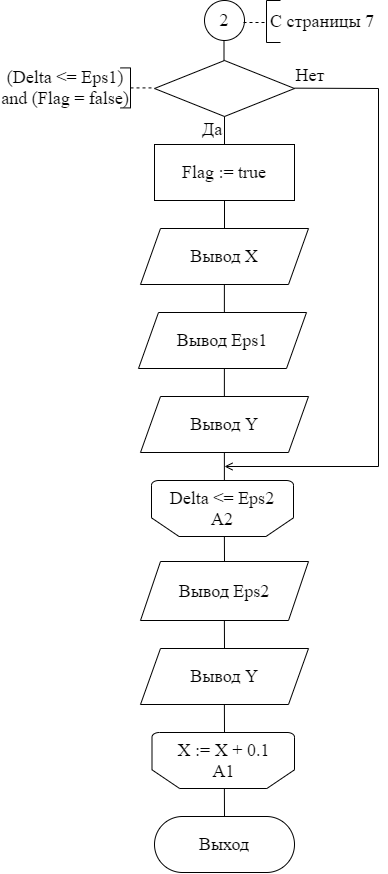

The diagram above was exported from draw.io. Its source (the exported page's mxGraphModel, read from the mxfile embedded in the PNG):
<mxGraphModel dx="1673" dy="896" grid="1" gridSize="14" guides="1" tooltips="1" connect="1" arrows="1" fold="1" page="1" pageScale="1" pageWidth="827" pageHeight="1169" math="0" shadow="0">
  <root>
    <mxCell id="0" />
    <mxCell id="1" parent="0" />
    <mxCell id="p77lYaRdRUuy1M874pAF-22" value="" style="rhombus;whiteSpace=wrap;html=1;rounded=0;fontFamily=Times New Roman;fontSize=14;strokeWidth=1;" parent="1" vertex="1">
      <mxGeometry x="448" y="158" width="140" height="56" as="geometry" />
    </mxCell>
    <mxCell id="sYwmflu_rb4g8e2DbQUc-34" value="&lt;font style=&quot;font-size: 18px&quot;&gt;X := X + 0.1&lt;br&gt;А1&lt;/font&gt;" style="strokeWidth=1;html=1;shape=mxgraph.flowchart.loop_limit;whiteSpace=wrap;rounded=0;fontFamily=Times New Roman;fontSize=14;direction=west;" parent="1" vertex="1">
      <mxGeometry x="445.5" y="830" width="142.5" height="56" as="geometry" />
    </mxCell>
    <mxCell id="T99h2zMF9cIOCsvIme5U-41" value="" style="endArrow=none;dashed=1;html=1;rounded=0;" parent="1" edge="1">
      <mxGeometry width="50" height="50" relative="1" as="geometry">
        <mxPoint x="424" y="185.41" as="sourcePoint" />
        <mxPoint x="448" y="185.41" as="targetPoint" />
      </mxGeometry>
    </mxCell>
    <mxCell id="T99h2zMF9cIOCsvIme5U-42" value="" style="endArrow=none;html=1;rounded=0;" parent="1" edge="1">
      <mxGeometry width="50" height="50" relative="1" as="geometry">
        <mxPoint x="424" y="205.41" as="sourcePoint" />
        <mxPoint x="424" y="165.41" as="targetPoint" />
      </mxGeometry>
    </mxCell>
    <mxCell id="T99h2zMF9cIOCsvIme5U-43" value="" style="endArrow=none;html=1;rounded=0;" parent="1" edge="1">
      <mxGeometry width="50" height="50" relative="1" as="geometry">
        <mxPoint x="424" y="165.41" as="sourcePoint" />
        <mxPoint x="414" y="165.41" as="targetPoint" />
      </mxGeometry>
    </mxCell>
    <mxCell id="T99h2zMF9cIOCsvIme5U-44" value="" style="endArrow=none;html=1;rounded=0;" parent="1" edge="1">
      <mxGeometry width="50" height="50" relative="1" as="geometry">
        <mxPoint x="414" y="205.41" as="sourcePoint" />
        <mxPoint x="424" y="205.41" as="targetPoint" />
      </mxGeometry>
    </mxCell>
    <mxCell id="T99h2zMF9cIOCsvIme5U-45" value="(Delta &amp;lt;= Eps1) and (Flag = false)" style="text;html=1;strokeColor=none;fillColor=none;align=center;verticalAlign=middle;whiteSpace=wrap;rounded=0;fontFamily=Times New Roman;fontSize=18;" parent="1" vertex="1">
      <mxGeometry x="294" y="165.41" width="130" height="40" as="geometry" />
    </mxCell>
    <mxCell id="T99h2zMF9cIOCsvIme5U-46" value="&lt;font face=&quot;Times New Roman&quot; style=&quot;font-size: 18px&quot;&gt;2&lt;/font&gt;" style="ellipse;whiteSpace=wrap;html=1;aspect=fixed;" parent="1" vertex="1">
      <mxGeometry x="498" y="98" width="40" height="40" as="geometry" />
    </mxCell>
    <mxCell id="T99h2zMF9cIOCsvIme5U-47" value="" style="endArrow=none;html=1;rounded=0;entryX=0.5;entryY=1;entryDx=0;entryDy=0;exitX=0.5;exitY=0;exitDx=0;exitDy=0;" parent="1" edge="1">
      <mxGeometry width="50" height="50" relative="1" as="geometry">
        <mxPoint x="517.5" y="158" as="sourcePoint" />
        <mxPoint x="517.5" y="138" as="targetPoint" />
      </mxGeometry>
    </mxCell>
    <mxCell id="T99h2zMF9cIOCsvIme5U-49" value="" style="endArrow=none;html=1;rounded=0;exitX=0.5;exitY=0;exitDx=0;exitDy=0;entryX=0.5;entryY=1;entryDx=0;entryDy=0;" parent="1" edge="1" target="p77lYaRdRUuy1M874pAF-22" source="T99h2zMF9cIOCsvIme5U-54">
      <mxGeometry width="50" height="50" relative="1" as="geometry">
        <mxPoint x="518" y="236" as="sourcePoint" />
        <mxPoint x="517.9" y="216" as="targetPoint" />
      </mxGeometry>
    </mxCell>
    <mxCell id="T99h2zMF9cIOCsvIme5U-50" value="&lt;font style=&quot;font-size: 18px&quot;&gt;Да&lt;/font&gt;" style="text;html=1;strokeColor=none;fillColor=none;align=center;verticalAlign=middle;whiteSpace=wrap;rounded=0;fontFamily=Times New Roman;fontSize=14;" parent="1" vertex="1">
      <mxGeometry x="476" y="212" width="60" height="30" as="geometry" />
    </mxCell>
    <mxCell id="T99h2zMF9cIOCsvIme5U-51" value="&lt;font style=&quot;font-size: 18px&quot;&gt;Нет&lt;/font&gt;" style="text;html=1;strokeColor=none;fillColor=none;align=center;verticalAlign=middle;whiteSpace=wrap;rounded=0;fontFamily=Times New Roman;fontSize=14;" parent="1" vertex="1">
      <mxGeometry x="574" y="158" width="60" height="30" as="geometry" />
    </mxCell>
    <mxCell id="T99h2zMF9cIOCsvIme5U-52" value="" style="endArrow=open;html=1;rounded=0;fontFamily=Times New Roman;fontSize=14;endFill=0;" parent="1" edge="1">
      <mxGeometry width="50" height="50" relative="1" as="geometry">
        <mxPoint x="672" y="564" as="sourcePoint" />
        <mxPoint x="518" y="564" as="targetPoint" />
      </mxGeometry>
    </mxCell>
    <mxCell id="T99h2zMF9cIOCsvIme5U-53" value="" style="endArrow=none;html=1;rounded=0;fontFamily=Times New Roman;fontSize=14;" parent="1" edge="1">
      <mxGeometry width="50" height="50" relative="1" as="geometry">
        <mxPoint x="588" y="185.66" as="sourcePoint" />
        <mxPoint x="672" y="186" as="targetPoint" />
      </mxGeometry>
    </mxCell>
    <mxCell id="T99h2zMF9cIOCsvIme5U-54" value="&lt;font style=&quot;font-size: 18px&quot;&gt;Flag := true&lt;/font&gt;" style="rounded=0;whiteSpace=wrap;html=1;fontFamily=Times New Roman;fontSize=14;" parent="1" vertex="1">
      <mxGeometry x="448" y="242" width="140" height="56" as="geometry" />
    </mxCell>
    <mxCell id="T99h2zMF9cIOCsvIme5U-56" value="&lt;font style=&quot;font-size: 18px&quot;&gt;Вывод X&lt;/font&gt;" style="shape=parallelogram;perimeter=parallelogramPerimeter;whiteSpace=wrap;html=1;fixedSize=1;fontFamily=Times New Roman;fontSize=14;" parent="1" vertex="1">
      <mxGeometry x="434" y="326" width="168" height="56" as="geometry" />
    </mxCell>
    <mxCell id="T99h2zMF9cIOCsvIme5U-57" value="&lt;font style=&quot;font-size: 18px&quot;&gt;Вывод Eps1&lt;/font&gt;" style="shape=parallelogram;perimeter=parallelogramPerimeter;whiteSpace=wrap;html=1;fixedSize=1;fontFamily=Times New Roman;fontSize=14;" parent="1" vertex="1">
      <mxGeometry x="432" y="410" width="168" height="56" as="geometry" />
    </mxCell>
    <mxCell id="T99h2zMF9cIOCsvIme5U-58" value="&lt;font style=&quot;font-size: 18px&quot;&gt;Вывод Y&lt;/font&gt;" style="shape=parallelogram;perimeter=parallelogramPerimeter;whiteSpace=wrap;html=1;fixedSize=1;fontFamily=Times New Roman;fontSize=14;" parent="1" vertex="1">
      <mxGeometry x="434" y="494" width="168" height="56" as="geometry" />
    </mxCell>
    <mxCell id="T99h2zMF9cIOCsvIme5U-62" value="" style="endArrow=none;html=1;rounded=0;fontFamily=Times New Roman;fontSize=14;" parent="1" edge="1">
      <mxGeometry width="50" height="50" relative="1" as="geometry">
        <mxPoint x="672" y="186" as="sourcePoint" />
        <mxPoint x="672" y="564" as="targetPoint" />
      </mxGeometry>
    </mxCell>
    <mxCell id="T99h2zMF9cIOCsvIme5U-63" value="&lt;font style=&quot;font-size: 18px&quot;&gt;Delta &amp;lt;= Eps2&lt;br&gt;A2&lt;/font&gt;" style="strokeWidth=1;html=1;shape=mxgraph.flowchart.loop_limit;whiteSpace=wrap;rounded=0;fontFamily=Times New Roman;fontSize=14;direction=west;" parent="1" vertex="1">
      <mxGeometry x="445" y="578" width="142" height="56" as="geometry" />
    </mxCell>
    <mxCell id="T99h2zMF9cIOCsvIme5U-65" value="&lt;font style=&quot;font-size: 18px&quot;&gt;Вывод Eps2&lt;/font&gt;" style="shape=parallelogram;perimeter=parallelogramPerimeter;whiteSpace=wrap;html=1;fixedSize=1;fontFamily=Times New Roman;fontSize=14;" parent="1" vertex="1">
      <mxGeometry x="434" y="659" width="168" height="59" as="geometry" />
    </mxCell>
    <mxCell id="T99h2zMF9cIOCsvIme5U-66" value="&lt;font style=&quot;font-size: 18px&quot;&gt;Вывод Y&lt;/font&gt;" style="shape=parallelogram;perimeter=parallelogramPerimeter;whiteSpace=wrap;html=1;fixedSize=1;fontFamily=Times New Roman;fontSize=14;" parent="1" vertex="1">
      <mxGeometry x="434" y="746" width="168" height="56" as="geometry" />
    </mxCell>
    <mxCell id="T99h2zMF9cIOCsvIme5U-67" value="&lt;font style=&quot;font-size: 18px&quot;&gt;Выход&lt;/font&gt;" style="rounded=1;whiteSpace=wrap;html=1;fontFamily=Times New Roman;fontSize=14;arcSize=50;" parent="1" vertex="1">
      <mxGeometry x="448" y="914" width="140" height="56" as="geometry" />
    </mxCell>
    <mxCell id="q4NpT8PsSMQ19H7nQDIB-2" value="" style="endArrow=none;html=1;rounded=0;entryX=0.5;entryY=1;entryDx=0;entryDy=0;exitX=0.5;exitY=0;exitDx=0;exitDy=0;" edge="1" parent="1" source="T99h2zMF9cIOCsvIme5U-56" target="T99h2zMF9cIOCsvIme5U-54">
      <mxGeometry width="50" height="50" relative="1" as="geometry">
        <mxPoint x="516" y="318" as="sourcePoint" />
        <mxPoint x="516.41" y="298" as="targetPoint" />
      </mxGeometry>
    </mxCell>
    <mxCell id="q4NpT8PsSMQ19H7nQDIB-3" value="" style="endArrow=none;html=1;rounded=0;entryX=0.5;entryY=1;entryDx=0;entryDy=0;exitX=0.5;exitY=0;exitDx=0;exitDy=0;" edge="1" parent="1">
      <mxGeometry width="50" height="50" relative="1" as="geometry">
        <mxPoint x="517.88" y="410" as="sourcePoint" />
        <mxPoint x="517.88" y="382" as="targetPoint" />
      </mxGeometry>
    </mxCell>
    <mxCell id="q4NpT8PsSMQ19H7nQDIB-4" value="" style="endArrow=none;html=1;rounded=0;entryX=0.5;entryY=1;entryDx=0;entryDy=0;exitX=0.5;exitY=0;exitDx=0;exitDy=0;" edge="1" parent="1">
      <mxGeometry width="50" height="50" relative="1" as="geometry">
        <mxPoint x="517.88" y="494" as="sourcePoint" />
        <mxPoint x="517.88" y="466" as="targetPoint" />
      </mxGeometry>
    </mxCell>
    <mxCell id="q4NpT8PsSMQ19H7nQDIB-5" value="" style="endArrow=none;html=1;rounded=0;entryX=0.5;entryY=1;entryDx=0;entryDy=0;exitX=0.5;exitY=0;exitDx=0;exitDy=0;" edge="1" parent="1">
      <mxGeometry width="50" height="50" relative="1" as="geometry">
        <mxPoint x="517.88" y="578" as="sourcePoint" />
        <mxPoint x="517.88" y="550" as="targetPoint" />
      </mxGeometry>
    </mxCell>
    <mxCell id="q4NpT8PsSMQ19H7nQDIB-6" value="" style="endArrow=none;html=1;rounded=0;entryX=0.5;entryY=1;entryDx=0;entryDy=0;exitX=0.5;exitY=0;exitDx=0;exitDy=0;" edge="1" parent="1" source="T99h2zMF9cIOCsvIme5U-65">
      <mxGeometry width="50" height="50" relative="1" as="geometry">
        <mxPoint x="518" y="648" as="sourcePoint" />
        <mxPoint x="517.88" y="634" as="targetPoint" />
      </mxGeometry>
    </mxCell>
    <mxCell id="q4NpT8PsSMQ19H7nQDIB-7" value="" style="endArrow=none;html=1;rounded=0;entryX=0.5;entryY=1;entryDx=0;entryDy=0;exitX=0.5;exitY=0;exitDx=0;exitDy=0;" edge="1" parent="1" source="T99h2zMF9cIOCsvIme5U-66">
      <mxGeometry width="50" height="50" relative="1" as="geometry">
        <mxPoint x="518" y="743" as="sourcePoint" />
        <mxPoint x="517.88" y="718" as="targetPoint" />
      </mxGeometry>
    </mxCell>
    <mxCell id="q4NpT8PsSMQ19H7nQDIB-8" value="" style="endArrow=none;html=1;rounded=0;entryX=0.5;entryY=1;entryDx=0;entryDy=0;exitX=0.5;exitY=0;exitDx=0;exitDy=0;" edge="1" parent="1">
      <mxGeometry width="50" height="50" relative="1" as="geometry">
        <mxPoint x="518" y="830" as="sourcePoint" />
        <mxPoint x="517.88" y="802" as="targetPoint" />
      </mxGeometry>
    </mxCell>
    <mxCell id="q4NpT8PsSMQ19H7nQDIB-9" value="" style="endArrow=none;html=1;rounded=0;entryX=0.5;entryY=1;entryDx=0;entryDy=0;exitX=0.5;exitY=0;exitDx=0;exitDy=0;" edge="1" parent="1">
      <mxGeometry width="50" height="50" relative="1" as="geometry">
        <mxPoint x="518" y="914" as="sourcePoint" />
        <mxPoint x="517.88" y="886" as="targetPoint" />
      </mxGeometry>
    </mxCell>
    <mxCell id="q4NpT8PsSMQ19H7nQDIB-10" value="" style="endArrow=none;dashed=1;html=1;rounded=0;fontFamily=Times New Roman;fontSize=18;" edge="1" parent="1">
      <mxGeometry width="50" height="50" relative="1" as="geometry">
        <mxPoint x="537" y="120" as="sourcePoint" />
        <mxPoint x="560" y="120" as="targetPoint" />
      </mxGeometry>
    </mxCell>
    <mxCell id="q4NpT8PsSMQ19H7nQDIB-11" value="" style="endArrow=none;html=1;rounded=0;fontFamily=Times New Roman;fontSize=18;" edge="1" parent="1">
      <mxGeometry width="50" height="50" relative="1" as="geometry">
        <mxPoint x="560" y="140" as="sourcePoint" />
        <mxPoint x="560" y="98" as="targetPoint" />
      </mxGeometry>
    </mxCell>
    <mxCell id="q4NpT8PsSMQ19H7nQDIB-12" value="" style="endArrow=none;html=1;rounded=0;fontFamily=Times New Roman;fontSize=18;" edge="1" parent="1">
      <mxGeometry width="50" height="50" relative="1" as="geometry">
        <mxPoint x="574" y="140" as="sourcePoint" />
        <mxPoint x="560" y="140" as="targetPoint" />
      </mxGeometry>
    </mxCell>
    <mxCell id="q4NpT8PsSMQ19H7nQDIB-13" value="" style="endArrow=none;html=1;rounded=0;fontFamily=Times New Roman;fontSize=18;" edge="1" parent="1">
      <mxGeometry width="50" height="50" relative="1" as="geometry">
        <mxPoint x="573.9999999999999" y="98" as="sourcePoint" />
        <mxPoint x="560" y="98" as="targetPoint" />
      </mxGeometry>
    </mxCell>
    <mxCell id="q4NpT8PsSMQ19H7nQDIB-14" value="С страницы 7" style="text;html=1;strokeColor=none;fillColor=none;align=center;verticalAlign=middle;whiteSpace=wrap;rounded=0;fontFamily=Times New Roman;fontSize=18;" vertex="1" parent="1">
      <mxGeometry x="560" y="98" width="112" height="42" as="geometry" />
    </mxCell>
  </root>
</mxGraphModel>